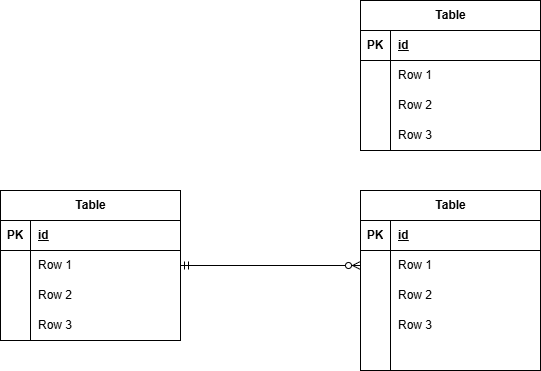

The diagram above was exported from draw.io. Its source (the exported page's mxGraphModel, read from the mxfile embedded in the PNG):
<mxGraphModel dx="1002" dy="563" grid="1" gridSize="10" guides="1" tooltips="1" connect="1" arrows="1" fold="1" page="1" pageScale="1" pageWidth="827" pageHeight="1169" math="0" shadow="0">
  <root>
    <mxCell id="0" />
    <mxCell id="1" parent="0" />
    <mxCell id="55" value="Table" style="shape=table;startSize=30;container=1;collapsible=1;childLayout=tableLayout;fixedRows=1;rowLines=0;fontStyle=1;align=center;resizeLast=1;html=1;" vertex="1" parent="1">
      <mxGeometry x="30" y="380" width="180" height="150" as="geometry" />
    </mxCell>
    <mxCell id="56" value="" style="shape=tableRow;horizontal=0;startSize=0;swimlaneHead=0;swimlaneBody=0;fillColor=none;collapsible=0;dropTarget=0;points=[[0,0.5],[1,0.5]];portConstraint=eastwest;top=0;left=0;right=0;bottom=1;" vertex="1" parent="55">
      <mxGeometry y="30" width="180" height="30" as="geometry" />
    </mxCell>
    <mxCell id="57" value="PK" style="shape=partialRectangle;connectable=0;fillColor=none;top=0;left=0;bottom=0;right=0;fontStyle=1;overflow=hidden;whiteSpace=wrap;html=1;" vertex="1" parent="56">
      <mxGeometry width="30" height="30" as="geometry">
        <mxRectangle width="30" height="30" as="alternateBounds" />
      </mxGeometry>
    </mxCell>
    <mxCell id="58" value="id" style="shape=partialRectangle;connectable=0;fillColor=none;top=0;left=0;bottom=0;right=0;align=left;spacingLeft=6;fontStyle=5;overflow=hidden;whiteSpace=wrap;html=1;" vertex="1" parent="56">
      <mxGeometry x="30" width="150" height="30" as="geometry">
        <mxRectangle width="150" height="30" as="alternateBounds" />
      </mxGeometry>
    </mxCell>
    <mxCell id="59" value="" style="shape=tableRow;horizontal=0;startSize=0;swimlaneHead=0;swimlaneBody=0;fillColor=none;collapsible=0;dropTarget=0;points=[[0,0.5],[1,0.5]];portConstraint=eastwest;top=0;left=0;right=0;bottom=0;" vertex="1" parent="55">
      <mxGeometry y="60" width="180" height="30" as="geometry" />
    </mxCell>
    <mxCell id="60" value="" style="shape=partialRectangle;connectable=0;fillColor=none;top=0;left=0;bottom=0;right=0;editable=1;overflow=hidden;whiteSpace=wrap;html=1;" vertex="1" parent="59">
      <mxGeometry width="30" height="30" as="geometry">
        <mxRectangle width="30" height="30" as="alternateBounds" />
      </mxGeometry>
    </mxCell>
    <mxCell id="61" value="Row 1" style="shape=partialRectangle;connectable=0;fillColor=none;top=0;left=0;bottom=0;right=0;align=left;spacingLeft=6;overflow=hidden;whiteSpace=wrap;html=1;" vertex="1" parent="59">
      <mxGeometry x="30" width="150" height="30" as="geometry">
        <mxRectangle width="150" height="30" as="alternateBounds" />
      </mxGeometry>
    </mxCell>
    <mxCell id="62" value="" style="shape=tableRow;horizontal=0;startSize=0;swimlaneHead=0;swimlaneBody=0;fillColor=none;collapsible=0;dropTarget=0;points=[[0,0.5],[1,0.5]];portConstraint=eastwest;top=0;left=0;right=0;bottom=0;" vertex="1" parent="55">
      <mxGeometry y="90" width="180" height="30" as="geometry" />
    </mxCell>
    <mxCell id="63" value="" style="shape=partialRectangle;connectable=0;fillColor=none;top=0;left=0;bottom=0;right=0;editable=1;overflow=hidden;whiteSpace=wrap;html=1;" vertex="1" parent="62">
      <mxGeometry width="30" height="30" as="geometry">
        <mxRectangle width="30" height="30" as="alternateBounds" />
      </mxGeometry>
    </mxCell>
    <mxCell id="64" value="Row 2" style="shape=partialRectangle;connectable=0;fillColor=none;top=0;left=0;bottom=0;right=0;align=left;spacingLeft=6;overflow=hidden;whiteSpace=wrap;html=1;" vertex="1" parent="62">
      <mxGeometry x="30" width="150" height="30" as="geometry">
        <mxRectangle width="150" height="30" as="alternateBounds" />
      </mxGeometry>
    </mxCell>
    <mxCell id="65" value="" style="shape=tableRow;horizontal=0;startSize=0;swimlaneHead=0;swimlaneBody=0;fillColor=none;collapsible=0;dropTarget=0;points=[[0,0.5],[1,0.5]];portConstraint=eastwest;top=0;left=0;right=0;bottom=0;" vertex="1" parent="55">
      <mxGeometry y="120" width="180" height="30" as="geometry" />
    </mxCell>
    <mxCell id="66" value="" style="shape=partialRectangle;connectable=0;fillColor=none;top=0;left=0;bottom=0;right=0;editable=1;overflow=hidden;whiteSpace=wrap;html=1;" vertex="1" parent="65">
      <mxGeometry width="30" height="30" as="geometry">
        <mxRectangle width="30" height="30" as="alternateBounds" />
      </mxGeometry>
    </mxCell>
    <mxCell id="67" value="Row 3" style="shape=partialRectangle;connectable=0;fillColor=none;top=0;left=0;bottom=0;right=0;align=left;spacingLeft=6;overflow=hidden;whiteSpace=wrap;html=1;" vertex="1" parent="65">
      <mxGeometry x="30" width="150" height="30" as="geometry">
        <mxRectangle width="150" height="30" as="alternateBounds" />
      </mxGeometry>
    </mxCell>
    <mxCell id="68" value="Table" style="shape=table;startSize=30;container=1;collapsible=1;childLayout=tableLayout;fixedRows=1;rowLines=0;fontStyle=1;align=center;resizeLast=1;html=1;" vertex="1" parent="1">
      <mxGeometry x="390" y="380" width="180" height="180" as="geometry" />
    </mxCell>
    <mxCell id="69" value="" style="shape=tableRow;horizontal=0;startSize=0;swimlaneHead=0;swimlaneBody=0;fillColor=none;collapsible=0;dropTarget=0;points=[[0,0.5],[1,0.5]];portConstraint=eastwest;top=0;left=0;right=0;bottom=1;" vertex="1" parent="68">
      <mxGeometry y="30" width="180" height="30" as="geometry" />
    </mxCell>
    <mxCell id="70" value="PK" style="shape=partialRectangle;connectable=0;fillColor=none;top=0;left=0;bottom=0;right=0;fontStyle=1;overflow=hidden;whiteSpace=wrap;html=1;" vertex="1" parent="69">
      <mxGeometry width="30" height="30" as="geometry">
        <mxRectangle width="30" height="30" as="alternateBounds" />
      </mxGeometry>
    </mxCell>
    <mxCell id="71" value="id" style="shape=partialRectangle;connectable=0;fillColor=none;top=0;left=0;bottom=0;right=0;align=left;spacingLeft=6;fontStyle=5;overflow=hidden;whiteSpace=wrap;html=1;" vertex="1" parent="69">
      <mxGeometry x="30" width="150" height="30" as="geometry">
        <mxRectangle width="150" height="30" as="alternateBounds" />
      </mxGeometry>
    </mxCell>
    <mxCell id="72" value="" style="shape=tableRow;horizontal=0;startSize=0;swimlaneHead=0;swimlaneBody=0;fillColor=none;collapsible=0;dropTarget=0;points=[[0,0.5],[1,0.5]];portConstraint=eastwest;top=0;left=0;right=0;bottom=0;" vertex="1" parent="68">
      <mxGeometry y="60" width="180" height="30" as="geometry" />
    </mxCell>
    <mxCell id="73" value="" style="shape=partialRectangle;connectable=0;fillColor=none;top=0;left=0;bottom=0;right=0;editable=1;overflow=hidden;whiteSpace=wrap;html=1;" vertex="1" parent="72">
      <mxGeometry width="30" height="30" as="geometry">
        <mxRectangle width="30" height="30" as="alternateBounds" />
      </mxGeometry>
    </mxCell>
    <mxCell id="74" value="Row 1" style="shape=partialRectangle;connectable=0;fillColor=none;top=0;left=0;bottom=0;right=0;align=left;spacingLeft=6;overflow=hidden;whiteSpace=wrap;html=1;" vertex="1" parent="72">
      <mxGeometry x="30" width="150" height="30" as="geometry">
        <mxRectangle width="150" height="30" as="alternateBounds" />
      </mxGeometry>
    </mxCell>
    <mxCell id="75" value="" style="shape=tableRow;horizontal=0;startSize=0;swimlaneHead=0;swimlaneBody=0;fillColor=none;collapsible=0;dropTarget=0;points=[[0,0.5],[1,0.5]];portConstraint=eastwest;top=0;left=0;right=0;bottom=0;" vertex="1" parent="68">
      <mxGeometry y="90" width="180" height="30" as="geometry" />
    </mxCell>
    <mxCell id="76" value="" style="shape=partialRectangle;connectable=0;fillColor=none;top=0;left=0;bottom=0;right=0;editable=1;overflow=hidden;whiteSpace=wrap;html=1;" vertex="1" parent="75">
      <mxGeometry width="30" height="30" as="geometry">
        <mxRectangle width="30" height="30" as="alternateBounds" />
      </mxGeometry>
    </mxCell>
    <mxCell id="77" value="Row 2" style="shape=partialRectangle;connectable=0;fillColor=none;top=0;left=0;bottom=0;right=0;align=left;spacingLeft=6;overflow=hidden;whiteSpace=wrap;html=1;" vertex="1" parent="75">
      <mxGeometry x="30" width="150" height="30" as="geometry">
        <mxRectangle width="150" height="30" as="alternateBounds" />
      </mxGeometry>
    </mxCell>
    <mxCell id="78" value="" style="shape=tableRow;horizontal=0;startSize=0;swimlaneHead=0;swimlaneBody=0;fillColor=none;collapsible=0;dropTarget=0;points=[[0,0.5],[1,0.5]];portConstraint=eastwest;top=0;left=0;right=0;bottom=0;" vertex="1" parent="68">
      <mxGeometry y="120" width="180" height="30" as="geometry" />
    </mxCell>
    <mxCell id="79" value="" style="shape=partialRectangle;connectable=0;fillColor=none;top=0;left=0;bottom=0;right=0;editable=1;overflow=hidden;whiteSpace=wrap;html=1;" vertex="1" parent="78">
      <mxGeometry width="30" height="30" as="geometry">
        <mxRectangle width="30" height="30" as="alternateBounds" />
      </mxGeometry>
    </mxCell>
    <mxCell id="80" value="Row 3" style="shape=partialRectangle;connectable=0;fillColor=none;top=0;left=0;bottom=0;right=0;align=left;spacingLeft=6;overflow=hidden;whiteSpace=wrap;html=1;" vertex="1" parent="78">
      <mxGeometry x="30" width="150" height="30" as="geometry">
        <mxRectangle width="150" height="30" as="alternateBounds" />
      </mxGeometry>
    </mxCell>
    <mxCell id="83" style="shape=tableRow;horizontal=0;startSize=0;swimlaneHead=0;swimlaneBody=0;fillColor=none;collapsible=0;dropTarget=0;points=[[0,0.5],[1,0.5]];portConstraint=eastwest;top=0;left=0;right=0;bottom=0;" vertex="1" parent="68">
      <mxGeometry y="150" width="180" height="30" as="geometry" />
    </mxCell>
    <mxCell id="84" style="shape=partialRectangle;connectable=0;fillColor=none;top=0;left=0;bottom=0;right=0;editable=1;overflow=hidden;whiteSpace=wrap;html=1;" vertex="1" parent="83">
      <mxGeometry width="30" height="30" as="geometry">
        <mxRectangle width="30" height="30" as="alternateBounds" />
      </mxGeometry>
    </mxCell>
    <mxCell id="85" style="shape=partialRectangle;connectable=0;fillColor=none;top=0;left=0;bottom=0;right=0;align=left;spacingLeft=6;overflow=hidden;whiteSpace=wrap;html=1;" vertex="1" parent="83">
      <mxGeometry x="30" width="150" height="30" as="geometry">
        <mxRectangle width="150" height="30" as="alternateBounds" />
      </mxGeometry>
    </mxCell>
    <mxCell id="81" style="edgeStyle=none;html=1;exitX=1;exitY=0.5;exitDx=0;exitDy=0;entryX=0;entryY=0.5;entryDx=0;entryDy=0;startArrow=ERmandOne;startFill=0;endArrow=ERzeroToMany;endFill=0;" edge="1" parent="1" source="59" target="72">
      <mxGeometry relative="1" as="geometry" />
    </mxCell>
    <mxCell id="86" value="Table" style="shape=table;startSize=30;container=1;collapsible=1;childLayout=tableLayout;fixedRows=1;rowLines=0;fontStyle=1;align=center;resizeLast=1;html=1;" vertex="1" parent="1">
      <mxGeometry x="390" y="190" width="180" height="150" as="geometry" />
    </mxCell>
    <mxCell id="87" value="" style="shape=tableRow;horizontal=0;startSize=0;swimlaneHead=0;swimlaneBody=0;fillColor=none;collapsible=0;dropTarget=0;points=[[0,0.5],[1,0.5]];portConstraint=eastwest;top=0;left=0;right=0;bottom=1;" vertex="1" parent="86">
      <mxGeometry y="30" width="180" height="30" as="geometry" />
    </mxCell>
    <mxCell id="88" value="PK" style="shape=partialRectangle;connectable=0;fillColor=none;top=0;left=0;bottom=0;right=0;fontStyle=1;overflow=hidden;whiteSpace=wrap;html=1;" vertex="1" parent="87">
      <mxGeometry width="30" height="30" as="geometry">
        <mxRectangle width="30" height="30" as="alternateBounds" />
      </mxGeometry>
    </mxCell>
    <mxCell id="89" value="id" style="shape=partialRectangle;connectable=0;fillColor=none;top=0;left=0;bottom=0;right=0;align=left;spacingLeft=6;fontStyle=5;overflow=hidden;whiteSpace=wrap;html=1;" vertex="1" parent="87">
      <mxGeometry x="30" width="150" height="30" as="geometry">
        <mxRectangle width="150" height="30" as="alternateBounds" />
      </mxGeometry>
    </mxCell>
    <mxCell id="90" value="" style="shape=tableRow;horizontal=0;startSize=0;swimlaneHead=0;swimlaneBody=0;fillColor=none;collapsible=0;dropTarget=0;points=[[0,0.5],[1,0.5]];portConstraint=eastwest;top=0;left=0;right=0;bottom=0;" vertex="1" parent="86">
      <mxGeometry y="60" width="180" height="30" as="geometry" />
    </mxCell>
    <mxCell id="91" value="" style="shape=partialRectangle;connectable=0;fillColor=none;top=0;left=0;bottom=0;right=0;editable=1;overflow=hidden;whiteSpace=wrap;html=1;" vertex="1" parent="90">
      <mxGeometry width="30" height="30" as="geometry">
        <mxRectangle width="30" height="30" as="alternateBounds" />
      </mxGeometry>
    </mxCell>
    <mxCell id="92" value="Row 1" style="shape=partialRectangle;connectable=0;fillColor=none;top=0;left=0;bottom=0;right=0;align=left;spacingLeft=6;overflow=hidden;whiteSpace=wrap;html=1;" vertex="1" parent="90">
      <mxGeometry x="30" width="150" height="30" as="geometry">
        <mxRectangle width="150" height="30" as="alternateBounds" />
      </mxGeometry>
    </mxCell>
    <mxCell id="93" value="" style="shape=tableRow;horizontal=0;startSize=0;swimlaneHead=0;swimlaneBody=0;fillColor=none;collapsible=0;dropTarget=0;points=[[0,0.5],[1,0.5]];portConstraint=eastwest;top=0;left=0;right=0;bottom=0;" vertex="1" parent="86">
      <mxGeometry y="90" width="180" height="30" as="geometry" />
    </mxCell>
    <mxCell id="94" value="" style="shape=partialRectangle;connectable=0;fillColor=none;top=0;left=0;bottom=0;right=0;editable=1;overflow=hidden;whiteSpace=wrap;html=1;" vertex="1" parent="93">
      <mxGeometry width="30" height="30" as="geometry">
        <mxRectangle width="30" height="30" as="alternateBounds" />
      </mxGeometry>
    </mxCell>
    <mxCell id="95" value="Row 2" style="shape=partialRectangle;connectable=0;fillColor=none;top=0;left=0;bottom=0;right=0;align=left;spacingLeft=6;overflow=hidden;whiteSpace=wrap;html=1;" vertex="1" parent="93">
      <mxGeometry x="30" width="150" height="30" as="geometry">
        <mxRectangle width="150" height="30" as="alternateBounds" />
      </mxGeometry>
    </mxCell>
    <mxCell id="96" value="" style="shape=tableRow;horizontal=0;startSize=0;swimlaneHead=0;swimlaneBody=0;fillColor=none;collapsible=0;dropTarget=0;points=[[0,0.5],[1,0.5]];portConstraint=eastwest;top=0;left=0;right=0;bottom=0;" vertex="1" parent="86">
      <mxGeometry y="120" width="180" height="30" as="geometry" />
    </mxCell>
    <mxCell id="97" value="" style="shape=partialRectangle;connectable=0;fillColor=none;top=0;left=0;bottom=0;right=0;editable=1;overflow=hidden;whiteSpace=wrap;html=1;" vertex="1" parent="96">
      <mxGeometry width="30" height="30" as="geometry">
        <mxRectangle width="30" height="30" as="alternateBounds" />
      </mxGeometry>
    </mxCell>
    <mxCell id="98" value="Row 3" style="shape=partialRectangle;connectable=0;fillColor=none;top=0;left=0;bottom=0;right=0;align=left;spacingLeft=6;overflow=hidden;whiteSpace=wrap;html=1;" vertex="1" parent="96">
      <mxGeometry x="30" width="150" height="30" as="geometry">
        <mxRectangle width="150" height="30" as="alternateBounds" />
      </mxGeometry>
    </mxCell>
  </root>
</mxGraphModel>